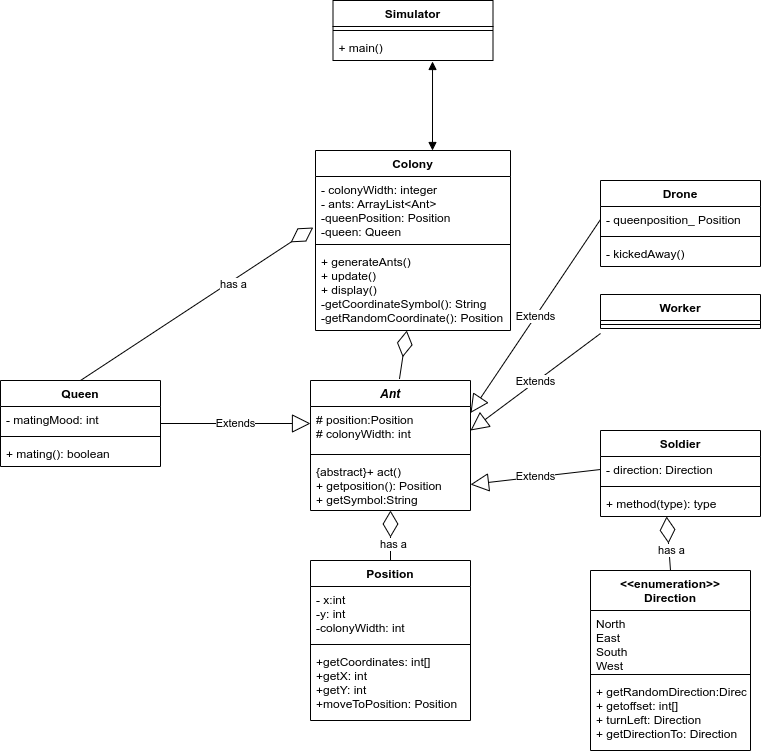

The diagram above was exported from draw.io. Its source (the exported page's mxGraphModel, read from the mxfile embedded in the PNG):
<mxGraphModel dx="782" dy="489" grid="1" gridSize="10" guides="1" tooltips="1" connect="1" arrows="1" fold="1" page="1" pageScale="1" pageWidth="850" pageHeight="1100" math="0" shadow="0">
  <root>
    <mxCell id="0" />
    <mxCell id="1" parent="0" />
    <mxCell id="X4cYQaoRv_kZ-0ZFOM56-5" value="Colony" style="swimlane;fontStyle=1;align=center;verticalAlign=top;childLayout=stackLayout;horizontal=1;startSize=26;horizontalStack=0;resizeParent=1;resizeParentMax=0;resizeLast=0;collapsible=1;marginBottom=0;" parent="1" vertex="1">
      <mxGeometry x="345" y="360" width="195" height="180" as="geometry" />
    </mxCell>
    <mxCell id="X4cYQaoRv_kZ-0ZFOM56-6" value="- colonyWidth: integer&#10;- ants: ArrayList&lt;Ant&gt;&#10;-queenPosition: Position&#10;-queen: Queen&#10;&#10;&#10;" style="text;strokeColor=none;fillColor=none;align=left;verticalAlign=top;spacingLeft=4;spacingRight=4;overflow=hidden;rotatable=0;points=[[0,0.5],[1,0.5]];portConstraint=eastwest;" parent="X4cYQaoRv_kZ-0ZFOM56-5" vertex="1">
      <mxGeometry y="26" width="195" height="64" as="geometry" />
    </mxCell>
    <mxCell id="X4cYQaoRv_kZ-0ZFOM56-7" value="" style="line;strokeWidth=1;fillColor=none;align=left;verticalAlign=middle;spacingTop=-1;spacingLeft=3;spacingRight=3;rotatable=0;labelPosition=right;points=[];portConstraint=eastwest;strokeColor=inherit;" parent="X4cYQaoRv_kZ-0ZFOM56-5" vertex="1">
      <mxGeometry y="90" width="195" height="8" as="geometry" />
    </mxCell>
    <mxCell id="X4cYQaoRv_kZ-0ZFOM56-8" value="+ generateAnts()&#10;+ update()&#10;+ display()&#10;-getCoordinateSymbol(): String&#10;-getRandomCoordinate(): Position&#10;" style="text;strokeColor=none;fillColor=none;align=left;verticalAlign=top;spacingLeft=4;spacingRight=4;overflow=hidden;rotatable=0;points=[[0,0.5],[1,0.5]];portConstraint=eastwest;" parent="X4cYQaoRv_kZ-0ZFOM56-5" vertex="1">
      <mxGeometry y="98" width="195" height="82" as="geometry" />
    </mxCell>
    <mxCell id="X4cYQaoRv_kZ-0ZFOM56-9" value="Ant" style="swimlane;fontStyle=3;align=center;verticalAlign=top;childLayout=stackLayout;horizontal=1;startSize=26;horizontalStack=0;resizeParent=1;resizeParentMax=0;resizeLast=0;collapsible=1;marginBottom=0;" parent="1" vertex="1">
      <mxGeometry x="340" y="590" width="160" height="130" as="geometry" />
    </mxCell>
    <mxCell id="X4cYQaoRv_kZ-0ZFOM56-10" value="# position:Position&#10;# colonyWidth: int&#10;&#10;&#10;" style="text;strokeColor=none;fillColor=none;align=left;verticalAlign=top;spacingLeft=4;spacingRight=4;overflow=hidden;rotatable=0;points=[[0,0.5],[1,0.5]];portConstraint=eastwest;" parent="X4cYQaoRv_kZ-0ZFOM56-9" vertex="1">
      <mxGeometry y="26" width="160" height="44" as="geometry" />
    </mxCell>
    <mxCell id="X4cYQaoRv_kZ-0ZFOM56-11" value="" style="line;strokeWidth=1;fillColor=none;align=left;verticalAlign=middle;spacingTop=-1;spacingLeft=3;spacingRight=3;rotatable=0;labelPosition=right;points=[];portConstraint=eastwest;strokeColor=inherit;" parent="X4cYQaoRv_kZ-0ZFOM56-9" vertex="1">
      <mxGeometry y="70" width="160" height="8" as="geometry" />
    </mxCell>
    <mxCell id="X4cYQaoRv_kZ-0ZFOM56-12" value="{abstract}+ act()&#10;+ getposition(): Position&#10;+ getSymbol:String&#10;" style="text;strokeColor=none;fillColor=none;align=left;verticalAlign=top;spacingLeft=4;spacingRight=4;overflow=hidden;rotatable=0;points=[[0,0.5],[1,0.5]];portConstraint=eastwest;fontStyle=0" parent="X4cYQaoRv_kZ-0ZFOM56-9" vertex="1">
      <mxGeometry y="78" width="160" height="52" as="geometry" />
    </mxCell>
    <mxCell id="X4cYQaoRv_kZ-0ZFOM56-13" value="Queen" style="swimlane;fontStyle=1;align=center;verticalAlign=top;childLayout=stackLayout;horizontal=1;startSize=26;horizontalStack=0;resizeParent=1;resizeParentMax=0;resizeLast=0;collapsible=1;marginBottom=0;" parent="1" vertex="1">
      <mxGeometry x="30" y="590" width="160" height="86" as="geometry" />
    </mxCell>
    <mxCell id="X4cYQaoRv_kZ-0ZFOM56-14" value="- matingMood: int" style="text;strokeColor=none;fillColor=none;align=left;verticalAlign=top;spacingLeft=4;spacingRight=4;overflow=hidden;rotatable=0;points=[[0,0.5],[1,0.5]];portConstraint=eastwest;" parent="X4cYQaoRv_kZ-0ZFOM56-13" vertex="1">
      <mxGeometry y="26" width="160" height="26" as="geometry" />
    </mxCell>
    <mxCell id="X4cYQaoRv_kZ-0ZFOM56-15" value="" style="line;strokeWidth=1;fillColor=none;align=left;verticalAlign=middle;spacingTop=-1;spacingLeft=3;spacingRight=3;rotatable=0;labelPosition=right;points=[];portConstraint=eastwest;strokeColor=inherit;" parent="X4cYQaoRv_kZ-0ZFOM56-13" vertex="1">
      <mxGeometry y="52" width="160" height="8" as="geometry" />
    </mxCell>
    <mxCell id="X4cYQaoRv_kZ-0ZFOM56-16" value="+ mating(): boolean" style="text;strokeColor=none;fillColor=none;align=left;verticalAlign=top;spacingLeft=4;spacingRight=4;overflow=hidden;rotatable=0;points=[[0,0.5],[1,0.5]];portConstraint=eastwest;" parent="X4cYQaoRv_kZ-0ZFOM56-13" vertex="1">
      <mxGeometry y="60" width="160" height="26" as="geometry" />
    </mxCell>
    <mxCell id="X4cYQaoRv_kZ-0ZFOM56-17" value="Extends" style="endArrow=block;endSize=16;endFill=0;html=1;rounded=0;exitX=1;exitY=0.5;exitDx=0;exitDy=0;" parent="1" source="X4cYQaoRv_kZ-0ZFOM56-13" edge="1">
      <mxGeometry width="160" relative="1" as="geometry">
        <mxPoint x="340" y="640" as="sourcePoint" />
        <mxPoint x="340" y="633" as="targetPoint" />
      </mxGeometry>
    </mxCell>
    <mxCell id="X4cYQaoRv_kZ-0ZFOM56-18" value="Worker" style="swimlane;fontStyle=1;align=center;verticalAlign=top;childLayout=stackLayout;horizontal=1;startSize=26;horizontalStack=0;resizeParent=1;resizeParentMax=0;resizeLast=0;collapsible=1;marginBottom=0;" parent="1" vertex="1">
      <mxGeometry x="630" y="504" width="160" height="34" as="geometry" />
    </mxCell>
    <mxCell id="X4cYQaoRv_kZ-0ZFOM56-20" value="" style="line;strokeWidth=1;fillColor=none;align=left;verticalAlign=middle;spacingTop=-1;spacingLeft=3;spacingRight=3;rotatable=0;labelPosition=right;points=[];portConstraint=eastwest;strokeColor=inherit;" parent="X4cYQaoRv_kZ-0ZFOM56-18" vertex="1">
      <mxGeometry y="26" width="160" height="8" as="geometry" />
    </mxCell>
    <mxCell id="X4cYQaoRv_kZ-0ZFOM56-22" value="Soldier" style="swimlane;fontStyle=1;align=center;verticalAlign=top;childLayout=stackLayout;horizontal=1;startSize=26;horizontalStack=0;resizeParent=1;resizeParentMax=0;resizeLast=0;collapsible=1;marginBottom=0;" parent="1" vertex="1">
      <mxGeometry x="630" y="640" width="160" height="86" as="geometry" />
    </mxCell>
    <mxCell id="X4cYQaoRv_kZ-0ZFOM56-23" value="- direction: Direction" style="text;strokeColor=none;fillColor=none;align=left;verticalAlign=top;spacingLeft=4;spacingRight=4;overflow=hidden;rotatable=0;points=[[0,0.5],[1,0.5]];portConstraint=eastwest;" parent="X4cYQaoRv_kZ-0ZFOM56-22" vertex="1">
      <mxGeometry y="26" width="160" height="26" as="geometry" />
    </mxCell>
    <mxCell id="X4cYQaoRv_kZ-0ZFOM56-24" value="" style="line;strokeWidth=1;fillColor=none;align=left;verticalAlign=middle;spacingTop=-1;spacingLeft=3;spacingRight=3;rotatable=0;labelPosition=right;points=[];portConstraint=eastwest;strokeColor=inherit;" parent="X4cYQaoRv_kZ-0ZFOM56-22" vertex="1">
      <mxGeometry y="52" width="160" height="8" as="geometry" />
    </mxCell>
    <mxCell id="X4cYQaoRv_kZ-0ZFOM56-25" value="+ method(type): type" style="text;strokeColor=none;fillColor=none;align=left;verticalAlign=top;spacingLeft=4;spacingRight=4;overflow=hidden;rotatable=0;points=[[0,0.5],[1,0.5]];portConstraint=eastwest;" parent="X4cYQaoRv_kZ-0ZFOM56-22" vertex="1">
      <mxGeometry y="60" width="160" height="26" as="geometry" />
    </mxCell>
    <mxCell id="X4cYQaoRv_kZ-0ZFOM56-26" value="Extends" style="endArrow=block;endSize=16;endFill=0;html=1;rounded=0;exitX=0;exitY=0.5;exitDx=0;exitDy=0;" parent="1" edge="1">
      <mxGeometry width="160" relative="1" as="geometry">
        <mxPoint x="630" y="543" as="sourcePoint" />
        <mxPoint x="500" y="640" as="targetPoint" />
      </mxGeometry>
    </mxCell>
    <mxCell id="X4cYQaoRv_kZ-0ZFOM56-27" value="Extends" style="endArrow=block;endSize=16;endFill=0;html=1;rounded=0;exitX=0;exitY=0.5;exitDx=0;exitDy=0;entryX=1;entryY=0.5;entryDx=0;entryDy=0;" parent="1" source="X4cYQaoRv_kZ-0ZFOM56-23" target="X4cYQaoRv_kZ-0ZFOM56-12" edge="1">
      <mxGeometry width="160" relative="1" as="geometry">
        <mxPoint x="340" y="640" as="sourcePoint" />
        <mxPoint x="500" y="640" as="targetPoint" />
      </mxGeometry>
    </mxCell>
    <mxCell id="X4cYQaoRv_kZ-0ZFOM56-29" value="Drone" style="swimlane;fontStyle=1;align=center;verticalAlign=top;childLayout=stackLayout;horizontal=1;startSize=26;horizontalStack=0;resizeParent=1;resizeParentMax=0;resizeLast=0;collapsible=1;marginBottom=0;" parent="1" vertex="1">
      <mxGeometry x="630" y="390" width="160" height="86" as="geometry" />
    </mxCell>
    <mxCell id="X4cYQaoRv_kZ-0ZFOM56-30" value="- queenposition_ Position" style="text;strokeColor=none;fillColor=none;align=left;verticalAlign=top;spacingLeft=4;spacingRight=4;overflow=hidden;rotatable=0;points=[[0,0.5],[1,0.5]];portConstraint=eastwest;" parent="X4cYQaoRv_kZ-0ZFOM56-29" vertex="1">
      <mxGeometry y="26" width="160" height="26" as="geometry" />
    </mxCell>
    <mxCell id="X4cYQaoRv_kZ-0ZFOM56-31" value="" style="line;strokeWidth=1;fillColor=none;align=left;verticalAlign=middle;spacingTop=-1;spacingLeft=3;spacingRight=3;rotatable=0;labelPosition=right;points=[];portConstraint=eastwest;strokeColor=inherit;" parent="X4cYQaoRv_kZ-0ZFOM56-29" vertex="1">
      <mxGeometry y="52" width="160" height="8" as="geometry" />
    </mxCell>
    <mxCell id="X4cYQaoRv_kZ-0ZFOM56-32" value="- kickedAway()" style="text;strokeColor=none;fillColor=none;align=left;verticalAlign=top;spacingLeft=4;spacingRight=4;overflow=hidden;rotatable=0;points=[[0,0.5],[1,0.5]];portConstraint=eastwest;" parent="X4cYQaoRv_kZ-0ZFOM56-29" vertex="1">
      <mxGeometry y="60" width="160" height="26" as="geometry" />
    </mxCell>
    <mxCell id="X4cYQaoRv_kZ-0ZFOM56-33" value="Extends" style="endArrow=block;endSize=16;endFill=0;html=1;rounded=0;exitX=0;exitY=0.5;exitDx=0;exitDy=0;entryX=1;entryY=0.25;entryDx=0;entryDy=0;" parent="1" source="X4cYQaoRv_kZ-0ZFOM56-30" target="X4cYQaoRv_kZ-0ZFOM56-9" edge="1">
      <mxGeometry width="160" relative="1" as="geometry">
        <mxPoint x="350" y="550" as="sourcePoint" />
        <mxPoint x="510" y="550" as="targetPoint" />
      </mxGeometry>
    </mxCell>
    <mxCell id="2EDfkoMDTpbvHF8YhDTP-1" value="" style="endArrow=diamondThin;endFill=0;endSize=24;html=1;rounded=0;exitX=0.5;exitY=0;exitDx=0;exitDy=0;entryX=-0.012;entryY=0.797;entryDx=0;entryDy=0;entryPerimeter=0;" parent="1" source="X4cYQaoRv_kZ-0ZFOM56-13" target="X4cYQaoRv_kZ-0ZFOM56-6" edge="1">
      <mxGeometry width="160" relative="1" as="geometry">
        <mxPoint x="360" y="540" as="sourcePoint" />
        <mxPoint x="520" y="540" as="targetPoint" />
      </mxGeometry>
    </mxCell>
    <mxCell id="2EDfkoMDTpbvHF8YhDTP-2" value="has a" style="edgeLabel;html=1;align=center;verticalAlign=middle;resizable=0;points=[];" parent="2EDfkoMDTpbvHF8YhDTP-1" vertex="1" connectable="0">
      <mxGeometry x="0.2929" y="-3" relative="1" as="geometry">
        <mxPoint as="offset" />
      </mxGeometry>
    </mxCell>
    <mxCell id="2EDfkoMDTpbvHF8YhDTP-3" value="" style="endArrow=diamondThin;endFill=0;endSize=24;html=1;rounded=0;exitX=0.556;exitY=-0.012;exitDx=0;exitDy=0;exitPerimeter=0;" parent="1" source="X4cYQaoRv_kZ-0ZFOM56-9" target="X4cYQaoRv_kZ-0ZFOM56-8" edge="1">
      <mxGeometry width="160" relative="1" as="geometry">
        <mxPoint x="360" y="540" as="sourcePoint" />
        <mxPoint x="429" y="550" as="targetPoint" />
      </mxGeometry>
    </mxCell>
    <mxCell id="2EDfkoMDTpbvHF8YhDTP-6" value="Position" style="swimlane;fontStyle=1;align=center;verticalAlign=top;childLayout=stackLayout;horizontal=1;startSize=26;horizontalStack=0;resizeParent=1;resizeParentMax=0;resizeLast=0;collapsible=1;marginBottom=0;" parent="1" vertex="1">
      <mxGeometry x="340" y="770" width="160" height="160" as="geometry" />
    </mxCell>
    <mxCell id="2EDfkoMDTpbvHF8YhDTP-7" value="- x:int&#10;-y: int&#10;-colonyWidth: int&#10;" style="text;strokeColor=none;fillColor=none;align=left;verticalAlign=top;spacingLeft=4;spacingRight=4;overflow=hidden;rotatable=0;points=[[0,0.5],[1,0.5]];portConstraint=eastwest;" parent="2EDfkoMDTpbvHF8YhDTP-6" vertex="1">
      <mxGeometry y="26" width="160" height="54" as="geometry" />
    </mxCell>
    <mxCell id="2EDfkoMDTpbvHF8YhDTP-8" value="" style="line;strokeWidth=1;fillColor=none;align=left;verticalAlign=middle;spacingTop=-1;spacingLeft=3;spacingRight=3;rotatable=0;labelPosition=right;points=[];portConstraint=eastwest;strokeColor=inherit;" parent="2EDfkoMDTpbvHF8YhDTP-6" vertex="1">
      <mxGeometry y="80" width="160" height="8" as="geometry" />
    </mxCell>
    <mxCell id="2EDfkoMDTpbvHF8YhDTP-9" value="+getCoordinates: int[]&#10;+getX: int&#10;+getY: int&#10;+moveToPosition: Position&#10;" style="text;strokeColor=none;fillColor=none;align=left;verticalAlign=top;spacingLeft=4;spacingRight=4;overflow=hidden;rotatable=0;points=[[0,0.5],[1,0.5]];portConstraint=eastwest;" parent="2EDfkoMDTpbvHF8YhDTP-6" vertex="1">
      <mxGeometry y="88" width="160" height="72" as="geometry" />
    </mxCell>
    <mxCell id="2EDfkoMDTpbvHF8YhDTP-10" value="" style="endArrow=diamondThin;endFill=0;endSize=24;html=1;rounded=0;entryX=0.5;entryY=1;entryDx=0;entryDy=0;exitX=0.5;exitY=0;exitDx=0;exitDy=0;" parent="1" source="2EDfkoMDTpbvHF8YhDTP-6" target="X4cYQaoRv_kZ-0ZFOM56-9" edge="1">
      <mxGeometry width="160" relative="1" as="geometry">
        <mxPoint x="340" y="840" as="sourcePoint" />
        <mxPoint x="500" y="840" as="targetPoint" />
      </mxGeometry>
    </mxCell>
    <mxCell id="2EDfkoMDTpbvHF8YhDTP-13" value="has a" style="edgeLabel;html=1;align=center;verticalAlign=middle;resizable=0;points=[];" parent="2EDfkoMDTpbvHF8YhDTP-10" vertex="1" connectable="0">
      <mxGeometry x="-0.3357" y="-2" relative="1" as="geometry">
        <mxPoint as="offset" />
      </mxGeometry>
    </mxCell>
    <mxCell id="7ASg6RmMAYf0v06CqB5N-1" value="&lt;&lt;enumeration&gt;&gt;&#10;Direction" style="swimlane;fontStyle=1;align=center;verticalAlign=top;childLayout=stackLayout;horizontal=1;startSize=40;horizontalStack=0;resizeParent=1;resizeParentMax=0;resizeLast=0;collapsible=1;marginBottom=0;" vertex="1" parent="1">
      <mxGeometry x="620" y="780" width="160" height="180" as="geometry">
        <mxRectangle x="620" y="780" width="140" height="40" as="alternateBounds" />
      </mxGeometry>
    </mxCell>
    <mxCell id="7ASg6RmMAYf0v06CqB5N-2" value="North&#10;East&#10;South&#10;West&#10;" style="text;strokeColor=none;fillColor=none;align=left;verticalAlign=top;spacingLeft=4;spacingRight=4;overflow=hidden;rotatable=0;points=[[0,0.5],[1,0.5]];portConstraint=eastwest;" vertex="1" parent="7ASg6RmMAYf0v06CqB5N-1">
      <mxGeometry y="40" width="160" height="60" as="geometry" />
    </mxCell>
    <mxCell id="7ASg6RmMAYf0v06CqB5N-3" value="" style="line;strokeWidth=1;fillColor=none;align=left;verticalAlign=middle;spacingTop=-1;spacingLeft=3;spacingRight=3;rotatable=0;labelPosition=right;points=[];portConstraint=eastwest;strokeColor=inherit;" vertex="1" parent="7ASg6RmMAYf0v06CqB5N-1">
      <mxGeometry y="100" width="160" height="8" as="geometry" />
    </mxCell>
    <mxCell id="7ASg6RmMAYf0v06CqB5N-4" value="+ getRandomDirection:Direction&#10;+ getoffset: int[]&#10;+ turnLeft: Direction&#10;+ getDirectionTo: Direction" style="text;strokeColor=none;fillColor=none;align=left;verticalAlign=top;spacingLeft=4;spacingRight=4;overflow=hidden;rotatable=0;points=[[0,0.5],[1,0.5]];portConstraint=eastwest;" vertex="1" parent="7ASg6RmMAYf0v06CqB5N-1">
      <mxGeometry y="108" width="160" height="72" as="geometry" />
    </mxCell>
    <mxCell id="7ASg6RmMAYf0v06CqB5N-5" value="" style="endArrow=diamondThin;endFill=0;endSize=24;html=1;rounded=0;exitX=0.5;exitY=0;exitDx=0;exitDy=0;entryX=0.413;entryY=1;entryDx=0;entryDy=0;entryPerimeter=0;" edge="1" parent="1" source="7ASg6RmMAYf0v06CqB5N-1" target="X4cYQaoRv_kZ-0ZFOM56-25">
      <mxGeometry width="160" relative="1" as="geometry">
        <mxPoint x="710" y="760" as="sourcePoint" />
        <mxPoint x="710" y="720" as="targetPoint" />
      </mxGeometry>
    </mxCell>
    <mxCell id="7ASg6RmMAYf0v06CqB5N-6" value="has a" style="edgeLabel;html=1;align=center;verticalAlign=middle;resizable=0;points=[];" vertex="1" connectable="0" parent="7ASg6RmMAYf0v06CqB5N-5">
      <mxGeometry x="0.3659" y="-2" relative="1" as="geometry">
        <mxPoint x="1" y="17" as="offset" />
      </mxGeometry>
    </mxCell>
    <mxCell id="7ASg6RmMAYf0v06CqB5N-7" value="Simulator" style="swimlane;fontStyle=1;align=center;verticalAlign=top;childLayout=stackLayout;horizontal=1;startSize=26;horizontalStack=0;resizeParent=1;resizeParentMax=0;resizeLast=0;collapsible=1;marginBottom=0;" vertex="1" parent="1">
      <mxGeometry x="362.5" y="210" width="160" height="60" as="geometry" />
    </mxCell>
    <mxCell id="7ASg6RmMAYf0v06CqB5N-9" value="" style="line;strokeWidth=1;fillColor=none;align=left;verticalAlign=middle;spacingTop=-1;spacingLeft=3;spacingRight=3;rotatable=0;labelPosition=right;points=[];portConstraint=eastwest;strokeColor=inherit;" vertex="1" parent="7ASg6RmMAYf0v06CqB5N-7">
      <mxGeometry y="26" width="160" height="8" as="geometry" />
    </mxCell>
    <mxCell id="7ASg6RmMAYf0v06CqB5N-10" value="+ main()" style="text;strokeColor=none;fillColor=none;align=left;verticalAlign=top;spacingLeft=4;spacingRight=4;overflow=hidden;rotatable=0;points=[[0,0.5],[1,0.5]];portConstraint=eastwest;" vertex="1" parent="7ASg6RmMAYf0v06CqB5N-7">
      <mxGeometry y="34" width="160" height="26" as="geometry" />
    </mxCell>
    <mxCell id="7ASg6RmMAYf0v06CqB5N-19" value="" style="endArrow=block;startArrow=block;endFill=1;startFill=1;html=1;rounded=0;exitX=0.622;exitY=1.038;exitDx=0;exitDy=0;exitPerimeter=0;" edge="1" parent="1" source="7ASg6RmMAYf0v06CqB5N-10">
      <mxGeometry width="160" relative="1" as="geometry">
        <mxPoint x="300" y="420" as="sourcePoint" />
        <mxPoint x="462" y="360" as="targetPoint" />
      </mxGeometry>
    </mxCell>
  </root>
</mxGraphModel>